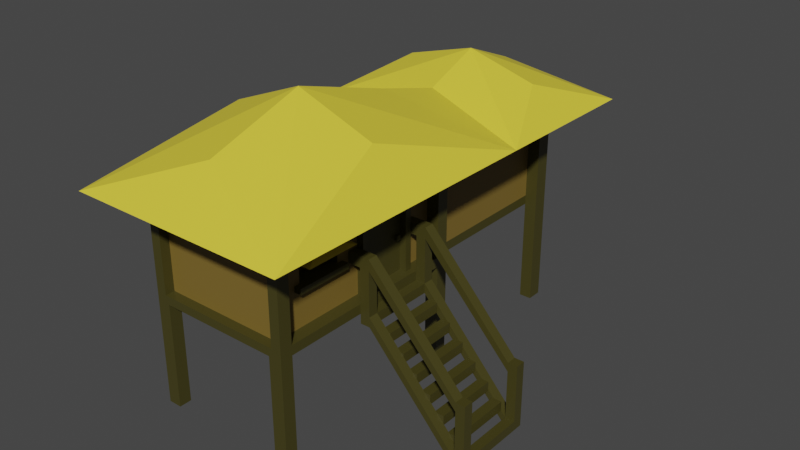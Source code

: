 # Source: hut2.blend  (saved by Blender 3.1.7; exported with 4.5.12 LTS)
import bpy
from mathutils import Matrix  # noqa: F401  (used for matrix-valued properties, if any)

bpy.ops.wm.read_factory_settings(use_empty=True)
scene = bpy.context.scene
scene.name = 'Scene'

# ---- collections
col_collection = bpy.data.collections.new('Collection'); scene.collection.children.link(col_collection)

# ---- materials (node trees are filled in below, after node groups)
mat_mainwood = bpy.data.materials.new('MainWood')
mat_mainwood.alpha_threshold = 0.0
mat_mainwood.use_transparent_shadow = False
mat_mainwood.line_color = (0.0, 0.0, 0.0, 1.0)
mat_otherwood = bpy.data.materials.new('OtherWood')
mat_otherwood.use_transparent_shadow = False
mat_ruf = bpy.data.materials.new('Ruf')
mat_ruf.use_transparent_shadow = False
mat_interior = bpy.data.materials.new('Interior')
mat_interior.use_transparent_shadow = False

# ---- material node trees
mat_mainwood.use_nodes = True; mat_mainwood.node_tree.nodes.clear()
_N = mat_mainwood.node_tree.nodes; _L = mat_mainwood.node_tree.links
n0 = _N.new('ShaderNodeOutputMaterial'); n0.name = 'Material Output'; n0.location = (300, 300)
n1 = _N.new('ShaderNodeBsdfPrincipled'); n1.name = 'Principled BSDF'; n1.location = (10, 300)
n1.distribution = 'GGX'
n1.subsurface_method = 'RANDOM_WALK_SKIN'
n1.inputs[0].default_value = (0.0578, 0.05089, 0.01054, 1.0)
n1.inputs[2].default_value = 0.4
n1.inputs[3].default_value = 1.45
n1.inputs[27].default_value = (0.0, 0.0, 0.0, 1.0)
n1.inputs[28].default_value = 1.0
_L.new(n1.outputs[0], n0.inputs[0])
n0.is_active_output = True
mat_otherwood.use_nodes = True; mat_otherwood.node_tree.nodes.clear()
_N = mat_otherwood.node_tree.nodes; _L = mat_otherwood.node_tree.links
n0 = _N.new('ShaderNodeBsdfPrincipled'); n0.name = 'Principled BSDF'; n0.location = (10, 300)
n0.distribution = 'GGX'
n0.subsurface_method = 'RANDOM_WALK_SKIN'
n0.inputs[0].default_value = (0.2019, 0.1328, 0.02571, 1.0)
n0.inputs[3].default_value = 1.45
n0.inputs[27].default_value = (0.0, 0.0, 0.0, 1.0)
n0.inputs[28].default_value = 1.0
n1 = _N.new('ShaderNodeOutputMaterial'); n1.name = 'Material Output'; n1.location = (300, 300)
_L.new(n0.outputs[0], n1.inputs[0])
n1.is_active_output = True
mat_ruf.use_nodes = True; mat_ruf.node_tree.nodes.clear()
_N = mat_ruf.node_tree.nodes; _L = mat_ruf.node_tree.links
n0 = _N.new('ShaderNodeBsdfPrincipled'); n0.name = 'Principled BSDF'; n0.location = (10, 300)
n0.distribution = 'GGX'
n0.subsurface_method = 'RANDOM_WALK_SKIN'
n0.inputs[0].default_value = (0.8, 0.6563, 0.04761, 1.0)
n0.inputs[3].default_value = 1.45
n0.inputs[27].default_value = (0.0, 0.0, 0.0, 1.0)
n0.inputs[28].default_value = 1.0
n1 = _N.new('ShaderNodeOutputMaterial'); n1.name = 'Material Output'; n1.location = (300, 300)
_L.new(n0.outputs[0], n1.inputs[0])
n1.is_active_output = True
mat_interior.use_nodes = True; mat_interior.node_tree.nodes.clear()
_N = mat_interior.node_tree.nodes; _L = mat_interior.node_tree.links
n0 = _N.new('ShaderNodeBsdfPrincipled'); n0.name = 'Principled BSDF'; n0.location = (10, 300)
n0.distribution = 'GGX'
n0.subsurface_method = 'RANDOM_WALK_SKIN'
n0.inputs[0].default_value = (0.5815, 0.489, 0.2276, 1.0)
n0.inputs[3].default_value = 1.45
n0.inputs[27].default_value = (0.0, 0.0, 0.0, 1.0)
n0.inputs[28].default_value = 1.0
n1 = _N.new('ShaderNodeOutputMaterial'); n1.name = 'Material Output'; n1.location = (300, 300)
_L.new(n0.outputs[0], n1.inputs[0])
n1.is_active_output = True

# ---- world
world_world = bpy.data.worlds.new('World'); scene.world = world_world
world_world.use_nodes = True; world_world.node_tree.nodes.clear()
_N = world_world.node_tree.nodes; _L = world_world.node_tree.links
n0 = _N.new('ShaderNodeOutputWorld'); n0.name = 'World Output'; n0.location = (300, 300)
n1 = _N.new('ShaderNodeBackground'); n1.name = 'Background'; n1.location = (10, 300)
n1.inputs[0].default_value = (0.05088, 0.05088, 0.05088, 1.0)
_L.new(n1.outputs[0], n0.inputs[0])
n0.is_active_output = True
world_world.color = (0.05088, 0.05088, 0.05088)
world_world.use_sun_shadow = False
world_world.sun_shadow_jitter_overblur = 0.0

# ---- meshes
me_cube_004 = bpy.data.meshes.new('Cube.004')
me_cube_004.from_pydata([(-1.0, -0.9106, -0.824), (-1.0, -0.9106, 0.8471), (-1.0, 0.9106, -0.824), (-0.8307, 1.0, 0.824), (1.0, -0.8811, -0.824), (1.0, -0.8811, 0.824), (1.0, 0.8811, -0.824), (1.0, 0.8811, 0.824), (0.8307, 1.0, 0.824), (1.0, 1.0, -1.0), (0.8604, -1.0, -0.8442), (0.8604, -1.0, 0.8428), (0.8273, 0.8811, 0.824), (0.8273, 0.8811, -0.824), (0.8273, -0.6536, -0.1794), (0.8273, -0.6536, 0.3143), (0.8273, 0.05806, -0.824), (0.8273, 0.5206, -0.824), (0.8273, 0.583, 0.824), (0.8273, -0.2328, 0.3143), (0.8273, 0.4889, -0.1423), (0.8273, 0.45, -0.1423), (0.8273, -0.2328, -0.1794), (0.8273, 0.583, -0.824), (0.8273, 0.583, 0.5773), (0.8273, -0.2328, 0.3074), (0.9197, 0.583, 0.5773), (0.9197, 0.583, -0.824), (0.9197, -0.004383, 0.5773), (0.9197, -0.004383, -0.824), (0.9197, 0.5206, 0.4524), (0.9197, 0.5206, -0.824), (0.9197, 0.05806, 0.4524), (0.9197, 0.05806, -0.824), (0.8273, -0.004383, 0.824), (0.8273, -0.8811, 0.824), (0.8273, -0.8811, -0.824), (0.8273, -0.004383, 0.5773), (0.8273, -0.004383, -0.824), (0.8273, -0.6536, -0.07633), (0.8273, -0.2328, -0.07981), (0.9237, -0.6536, -0.07633), (0.9237, -0.6536, -0.1794), (0.9237, -0.2328, -0.1794), (0.9237, -0.2328, -0.07981), (0.8273, -0.7091, -0.07633), (0.8273, -0.7091, -0.1794), (0.8273, -0.1772, -0.07981), (0.8273, -0.1772, -0.1794), (0.9237, -0.7091, -0.07633), (0.9237, -0.7091, -0.1794), (0.9237, -0.1772, -0.07981), (0.9237, -0.1772, -0.1794), (0.6392, -0.2328, 0.3143), (0.6392, -0.6536, 0.3143), (0.6392, -0.2328, 0.3074), (0.6392, -0.6536, -0.07633), (0.6392, -0.2328, -0.07981), (0.8273, -0.7673, 0.5692), (0.8273, -0.1186, 0.5692), (0.8273, -0.443, 0.4596), (0.8273, -0.7059, 0.3143), (0.8273, -0.1804, 0.3143), (1.067, -0.1804, 0.3143), (1.067, -0.7059, 0.3143), (0.8182, 1.0, -1.0), (-0.8182, 1.0, -1.0), (1.0, -0.8811, -1.0), (1.0, -0.09091, -1.0), (1.0, 0.09091, -1.0), (1.0, 0.2727, -1.0), (1.0, 0.4545, -1.0), (1.0, 0.6364, -1.0), (1.0, 0.8811, -1.0), (-0.7838, -1.0, -0.8442), (-0.6096, -1.0, -0.8442), (-0.4354, -1.0, -0.8442), (-0.2613, -1.0, -0.8442), (-0.08709, -1.0, -0.8442), (0.08709, -1.0, -0.8442), (0.2613, -1.0, -0.8442), (0.4354, -1.0, -0.8442), (0.6096, -1.0, -0.8442), (0.7838, -1.0, -0.8442), (-0.8182, 0.8811, -1.0), (-0.8182, -0.8811, -1.0), (0.8182, 0.8811, -1.0), (0.8182, -0.8811, -1.0), (-1.0, -0.8811, -2.953), (-1.0, -1.0, -2.953), (-0.8182, 1.0, -2.953), (-1.0, 1.0, -2.953), (1.0, 0.8811, -2.953), (1.0, 1.0, -2.953), (0.8182, -1.0, -2.953), (1.0, -1.0, -2.953), (-1.0, 0.8811, -2.953), (0.8182, 1.0, -2.953), (1.0, -0.8811, -2.953), (-0.8182, -1.0, -2.953), (-0.8182, -0.8811, -2.953), (-0.8182, 0.8811, -2.953), (0.8182, -0.8811, -2.953), (0.8182, 0.8811, -2.953), (-0.8307, 1.0, -0.824), (0.8307, 1.0, -0.824), (-1.0, 0.9106, 0.8471), (1.0, 1.0, 1.0), (-1.0, 0.9106, -0.824), (1.0, 1.0, -0.824), (-0.8307, 2.392, 0.824), (0.8307, 2.392, 0.824), (-0.8307, 2.392, -0.824), (0.8307, 2.392, -0.824), (-1.0, -0.8811, -1.0), (-0.8604, -1.0, -0.8442), (-0.8604, -1.0, 0.8428), (-1.0, 1.0, 1.0), (-1.0, 1.0, -0.824), (-1.0, 1.0, -1.0), (-1.0, 0.8811, -1.0), (-0.8588, -0.752, -0.3022), (-0.8588, -0.4043, 0.564), (-1.079, -0.752, 0.3352), (-0.8588, -0.05671, -0.3022), (-1.0, -1.0, -1.0), (-1.0, -1.0, 1.0), (1.0, -1.0, 1.0), (1.0, -1.0, -1.0), (0.8182, -1.0, -1.0), (-0.8182, -1.0, -1.0), (-0.6364, -1.0, -1.0), (-0.4545, -1.0, -1.0), (-0.2727, -1.0, -1.0), (-0.09091, -1.0, -1.0), (0.09091, -1.0, -1.0), (0.2727, -1.0, -1.0), (0.4545, -1.0, -1.0), (0.6364, -1.0, -1.0), (-0.8604, -0.9086, -0.8442), (-0.8604, -0.9086, 0.8428), (0.8604, -0.9086, 0.8428), (0.8604, -0.9086, -0.8442), (0.7838, -0.9086, -0.8442), (-0.7838, -0.9086, -0.8442), (-0.6096, -0.9086, -0.8442), (-0.4354, -0.9086, -0.8442), (-0.2613, -0.9086, -0.8442), (-0.08709, -0.9086, -0.8442), (0.08709, -0.9086, -0.8442), (0.2613, -0.9086, -0.8442), (0.4354, -0.9086, -0.8442), (0.6096, -0.9086, -0.8442), (0.0, 0.0, 2.35), (1.581, 1.393, 1.0), (-1.443, 1.393, 1.0), (-1.443, -1.393, 1.0), (1.581, -1.393, 1.0), (1.073, 0.0, 1.817), (0.0558, 0.9618, 1.801), (-0.985, 0.0, 1.811), (0.0558, -0.9618, 1.801), (-0.8588, 0.9106, -0.824), (-0.8588, -0.9106, -0.824), (-0.8588, -0.9106, 0.8471), (-0.8588, 0.9106, 0.8471), (-0.8588, -0.752, -0.1758), (-0.8588, -0.05671, -0.1758), (-0.9751, -0.05671, -0.3022), (-0.9751, -0.752, -0.3022), (-0.9751, -0.05671, -0.1758), (-0.9751, -0.752, -0.1758), (-0.8588, 0.02176, -0.1758), (-0.8588, 0.02176, -0.3022), (-0.8588, -0.8304, -0.3022), (-0.8588, -0.8304, -0.1758), (-0.9751, 0.02176, -0.1758), (-0.9751, 0.02176, -0.3022), (-0.9751, -0.8304, -0.3022), (-0.9751, -0.8304, -0.1758), (-0.8588, -0.752, 0.3352), (-0.8588, -0.05671, 0.3352), (-1.079, -0.05671, 0.3352), (-0.7202, -0.05671, 0.3352), (-0.7202, -0.05671, -0.1758), (-0.7202, -0.752, -0.1758), (-0.7202, -0.752, 0.3352), (1.0, -0.01579, -1.178), (1.0, -0.01579, -1.0), (1.0, 0.5905, -1.178), (1.0, 0.5905, -1.0), (1.13, -0.01579, -1.178), (1.13, -0.01579, -1.0), (1.13, 0.5905, -1.178), (1.13, 0.5905, -1.0), (1.195, -0.01579, -1.444), (1.195, -0.01579, -1.266), (1.195, 0.5905, -1.444), (1.195, 0.5905, -1.266), (1.325, -0.01579, -1.444), (1.325, -0.01579, -1.266), (1.325, 0.5905, -1.444), (1.325, 0.5905, -1.266), (1.39, -0.01579, -1.71), (1.39, -0.01579, -1.533), (1.39, 0.5905, -1.71), (1.39, 0.5905, -1.533), (1.52, -0.01579, -1.71), (1.52, -0.01579, -1.533), (1.52, 0.5905, -1.71), (1.52, 0.5905, -1.533), (1.585, -0.01579, -1.976), (1.585, -0.01579, -1.799), (1.585, 0.5905, -1.976), (1.585, 0.5905, -1.799), (1.716, -0.01579, -1.976), (1.716, -0.01579, -1.799), (1.716, 0.5905, -1.976), (1.716, 0.5905, -1.799), (1.781, -0.01579, -2.243), (1.781, -0.01579, -2.065), (1.781, 0.5905, -2.243), (1.781, 0.5905, -2.065), (1.911, -0.01579, -2.243), (1.911, -0.01579, -2.065), (1.911, 0.5905, -2.243), (1.911, 0.5905, -2.065), (1.976, -0.01579, -2.509), (1.976, -0.01579, -2.332), (1.976, 0.5905, -2.509), (1.976, 0.5905, -2.332), (2.106, -0.01579, -2.509), (2.106, -0.01579, -2.332), (2.106, 0.5905, -2.509), (2.106, 0.5905, -2.332), (2.171, -0.01579, -2.775), (2.171, -0.01579, -2.598), (2.171, 0.5905, -2.775), (2.171, 0.5905, -2.598), (2.301, -0.01579, -2.775), (2.301, -0.01579, -2.598), (2.301, 0.5905, -2.775), (2.301, 0.5905, -2.598), (2.366, -0.01579, -3.042), (2.366, -0.01579, -2.864), (2.366, 0.5905, -3.042), (2.366, 0.5905, -2.864), (2.496, -0.01579, -3.042), (2.496, -0.01579, -2.864), (2.496, 0.5905, -3.042), (2.496, 0.5905, -2.864), (1.0, -0.1098, -1.178), (1.0, -0.1098, -1.0), (1.0, 0.6845, -1.0), (1.0, 0.6845, -1.178), (1.13, 0.6845, -1.178), (1.13, 0.6845, -1.0), (1.13, -0.1098, -1.0), (1.13, -0.1098, -1.178), (1.0, 0.5905, -0.1794), (1.13, 0.5905, -0.1794), (1.13, -0.01579, -0.1794), (1.0, -0.01579, -0.1794), (1.0, 0.6845, -0.1794), (1.13, 0.6845, -0.1794), (1.13, -0.1098, -0.1794), (1.0, -0.1098, -0.1794), (1.0, 0.5905, 0.02109), (1.13, 0.5905, 0.02109), (1.13, -0.01579, 0.02109), (1.0, -0.01579, 0.02109), (1.0, 0.6845, 0.02109), (1.13, 0.6845, 0.02109), (1.13, -0.1098, 0.02109), (1.0, -0.1098, 0.02109), (0.8273, -0.01579, -0.1794), (0.8273, -0.1098, -0.1794), (0.8273, 0.6845, -0.1794), (0.8273, 0.5905, -0.1794), (0.8273, -0.01579, 0.02109), (0.8273, -0.1098, 0.02109), (0.8273, 0.6845, 0.02109), (0.8273, 0.5905, 0.02109), (2.366, 0.6845, -2.864), (2.366, 0.6845, -3.042), (2.496, 0.6845, -3.042), (2.496, 0.6845, -2.864), (2.366, -0.1098, -3.042), (2.366, -0.1098, -2.864), (2.496, -0.1098, -2.864), (2.496, -0.1098, -3.042), (2.366, 0.5905, -1.976), (2.496, 0.5905, -1.976), (2.366, 0.6845, -1.976), (2.496, 0.6845, -1.976), (2.496, -0.01579, -1.976), (2.366, -0.01579, -1.976), (2.496, -0.1098, -1.976), (2.366, -0.1098, -1.976), (2.366, 0.5905, -1.809), (2.496, 0.5905, -1.809), (2.366, 0.6845, -1.809), (2.496, 0.6845, -1.809), (2.496, -0.01579, -1.809), (2.366, -0.01579, -1.809), (2.496, -0.1098, -1.809), (2.366, -0.1098, -1.809), (0.7768, -0.07765, 0.4603), (0.7768, -0.8862, 0.4603), (0.7768, -0.07765, 0.4469), (0.7768, -0.8862, -0.2904), (0.7768, -0.07765, -0.2971), (0.05473, -0.07765, 0.4603), (0.05473, -0.8862, 0.4603), (0.05473, -0.07765, 0.4469), (0.05473, -0.8862, -0.2904), (0.05473, -0.07765, -0.2971), (-0.6751, 0.2705, 0.5756), (-0.6751, 0.2705, -0.4162), (-0.6751, -0.7894, -0.4162), (-0.6751, -0.7894, 0.5756), (0.0128, 0.2705, 0.5756), (0.0128, 0.2705, -0.4162), (0.0128, -0.7894, -0.4162), (0.0128, -0.7894, 0.5756), (0.8273, 0.45, -0.2293), (0.8273, 0.4889, -0.2293), (0.8273, 0.5206, 0.4524), (0.8273, 0.05806, 0.4524), (0.8767, 0.45, -0.2293), (0.8767, 0.4889, -0.2293), (0.8767, 0.4889, -0.1423), (0.8767, 0.45, -0.1423), (-0.4915, 2.538, 0.4778), (0.4915, 2.538, 0.4778), (-0.4915, 2.538, -0.04915), (0.4915, 2.538, -0.04915), (1.0, 2.392, 0.824), (1.0, 2.392, -0.824), (1.0, 2.538, 0.824), (1.0, 2.538, -0.824), (0.8307, 2.538, -2.953), (0.8307, 2.392, -2.953), (1.0, 2.538, -2.953), (1.0, 2.392, -2.953), (-1.0, 2.392, 0.824), (-1.0, 2.392, -0.824), (-1.0, 2.538, 0.824), (-1.0, 2.538, -0.824), (-0.8307, 2.392, -2.953), (-0.8307, 2.538, -2.953), (-1.0, 2.392, -2.953), (-1.0, 2.538, -2.953), (-0.8307, 1.0, -1.0), (0.8307, 1.0, -1.0), (-0.8307, 2.392, -1.0), (0.8307, 2.392, -1.0), (-0.8307, 1.0, 1.0), (0.8307, 1.0, 1.0), (-0.8307, 2.392, 1.0), (0.8307, 2.392, 1.0), (0.8307, 2.538, 1.0), (0.8307, 2.392, 1.0), (1.0, 2.538, 1.0), (1.0, 2.392, 1.0), (-0.8307, 2.392, 1.0), (-0.8307, 2.538, 1.0), (-1.0, 2.392, 1.0), (-1.0, 2.538, 1.0), (1.581, 2.95, 1.0), (-1.443, 2.95, 1.0), (0.06912, 2.171, 1.903), (0.06912, 1.611, 1.464), (1.043, 2.171, 1.533), (0.06912, 2.732, 1.464), (-0.9043, 2.171, 1.533), (-0.8307, 2.538, 0.824), (0.8307, 2.538, 0.824), (-0.8307, 2.538, -0.824), (0.8307, 2.538, -0.824), (-0.4915, 2.538, 0.04734), (0.4915, 2.538, 0.04734), (-0.4915, 2.602, 0.04734), (-0.4915, 2.602, -0.04915), (0.4915, 2.602, 0.04734), (0.4915, 2.602, -0.04915), (-0.5633, 2.538, 0.04734), (-0.5633, 2.538, -0.04915), (0.5633, 2.538, 0.04734), (0.5633, 2.538, -0.04915), (-0.5633, 2.602, 0.04734), (-0.5633, 2.602, -0.04915), (0.5633, 2.602, 0.04734), (0.5633, 2.602, -0.04915), (0.6238, 2.532, 0.4928), (-0.6238, 2.532, 0.4928), (0.0, 2.532, 0.7205), (-0.6238, 2.706, 0.4928), (0.6238, 2.706, 0.4928), (-0.4915, 2.471, 0.4778), (0.4915, 2.471, 0.4778), (-0.4915, 2.471, 0.04734), (0.4915, 2.471, 0.04734), (0.7858, 2.471, 0.7488), (0.7858, 2.471, -0.6896), (-0.7858, 2.471, 0.7488), (-0.7858, 2.471, -0.6896), (0.7858, 1.434, 0.7488), (0.7858, 1.434, -0.6896), (-0.7858, 1.434, 0.7488), (-0.7858, 1.434, -0.6896)], [], [(8, 105, 113, 111), (7, 5, 35, 34, 18, 12), (65, 9, 93, 97), (7, 6, 9, 109, 107), (6, 4, 128, 67, 68, 69, 70, 71, 72, 73, 9), (5, 7, 107, 127), (4, 5, 127, 128), (40, 25, 55, 57), (6, 7, 12, 13), (5, 4, 36, 35), (4, 6, 13, 23, 38, 36), (13, 12, 18, 24, 23), (24, 18, 34, 37), (21, 325, 329, 332), (30, 31, 27, 26), (328, 327, 30, 32), (38, 16, 33, 29), (37, 38, 29, 28), (33, 32, 28, 29), (32, 30, 26, 28), (327, 17, 31, 30), (24, 37, 28, 26), (23, 24, 26, 27), (17, 23, 27, 31), (16, 328, 32, 33), (14, 39, 15, 58, 35, 36), (22, 14, 36, 38), (42, 41, 49, 50), (43, 44, 41, 42), (25, 40, 22, 38, 37, 34, 59, 19), (14, 22, 43, 42), (40, 39, 41, 44), (39, 14, 46, 45), (45, 46, 50, 49), (48, 47, 51, 52), (40, 44, 51, 47), (41, 39, 45, 49), (43, 22, 48, 52), (14, 42, 50, 46), (22, 40, 47, 48), (44, 43, 52, 51), (55, 53, 307, 309), (25, 19, 53, 55), (39, 40, 57, 56), (19, 15, 54, 53), (15, 39, 56, 54), (64, 60, 61), (63, 62, 60), (15, 19, 62, 63, 64, 61), (64, 63, 60), (9, 73, 92, 93), (66, 65, 86, 73, 72, 71, 70, 69, 68, 67, 87, 129, 138, 137, 136, 135, 134, 133, 132, 131, 130, 85, 114, 120, 84), (84, 120, 96, 101), (10, 83, 82, 81, 80, 79, 78, 77, 76, 75, 74, 115, 125, 130, 131, 132, 133, 134, 135, 136, 137, 138, 129, 128), (130, 125, 89, 99), (102, 98, 95, 94), (88, 100, 99, 89), (91, 90, 101, 96), (97, 93, 92, 103), (125, 114, 88, 89), (85, 130, 99, 100), (114, 85, 100, 88), (66, 84, 101, 90), (67, 128, 95, 98), (128, 129, 94, 95), (73, 86, 103, 92), (129, 87, 102, 94), (119, 66, 90, 91), (86, 65, 97, 103), (87, 67, 98, 102), (120, 119, 91, 96), (119, 118, 109, 9, 65, 66), (8, 3, 117, 107), (3, 104, 118, 117), (105, 8, 107, 109), (104, 105, 109, 118), (113, 112, 378, 379), (111, 110, 359, 360), (104, 112, 355, 353), (104, 3, 110, 112), (1, 0, 125, 126), (106, 1, 126, 117), (2, 108, 118, 119), (0, 2, 119, 120, 114, 125), (108, 106, 117, 118), (122, 181, 182), (106, 108, 162, 165), (0, 1, 164, 163), (1, 106, 165, 164), (108, 2, 162), (115, 116, 126, 125), (11, 10, 128, 127), (116, 11, 127, 126), (75, 76, 77, 78, 79, 80, 81, 82, 83, 10, 142, 143, 152, 151, 150, 149, 148, 147, 146, 145, 144, 139, 115, 74), (142, 141, 140, 139, 144, 145, 146, 147, 148, 149, 150, 151, 152, 143), (116, 115, 139, 140), (10, 11, 141, 142), (11, 116, 140, 141), (107, 154, 157, 127), (126, 156, 155, 117), (127, 157, 156, 126), (117, 155, 154, 107), (154, 372, 159), (156, 153, 160), (157, 153, 161), (154, 153, 158), (153, 157, 158), (157, 154, 158), (155, 153, 159), (153, 154, 159), (153, 155, 160), (155, 156, 160), (153, 156, 161), (156, 157, 161), (2, 0, 163, 162), (121, 124, 162, 163), (122, 180, 166, 121, 163, 164), (122, 164, 165), (124, 167, 181, 122, 165, 162), (170, 167, 172, 176), (169, 171, 170, 168), (166, 167, 170, 171), (169, 121, 174, 178), (124, 121, 169, 168), (172, 173, 177, 176), (174, 175, 179, 178), (167, 124, 173, 172), (168, 170, 176, 177), (121, 166, 175, 174), (166, 171, 179, 175), (124, 168, 177, 173), (171, 169, 178, 179), (166, 180, 186, 185), (123, 122, 182), (181, 180, 123, 182), (180, 122, 123), (185, 186, 320, 319), (181, 167, 184, 183), (180, 181, 183, 186), (167, 166, 185, 184), (187, 188, 190, 189), (253, 190, 259, 263), (193, 194, 192, 191), (193, 189, 254, 255), (189, 193, 191, 187), (194, 190, 188, 192), (195, 196, 198, 197), (197, 198, 202, 201), (201, 202, 200, 199), (199, 200, 196, 195), (197, 201, 199, 195), (202, 198, 196, 200), (203, 204, 206, 205), (205, 206, 210, 209), (209, 210, 208, 207), (207, 208, 204, 203), (205, 209, 207, 203), (210, 206, 204, 208), (211, 212, 214, 213), (213, 214, 218, 217), (217, 218, 216, 215), (215, 216, 212, 211), (213, 217, 215, 211), (218, 214, 212, 216), (219, 220, 222, 221), (221, 222, 226, 225), (225, 226, 224, 223), (223, 224, 220, 219), (221, 225, 223, 219), (226, 222, 220, 224), (227, 228, 230, 229), (229, 230, 234, 233), (233, 234, 232, 231), (231, 232, 228, 227), (229, 233, 231, 227), (234, 230, 228, 232), (235, 236, 238, 237), (237, 238, 242, 241), (241, 242, 240, 239), (239, 240, 236, 235), (237, 241, 239, 235), (242, 238, 236, 240), (243, 244, 246, 245), (283, 246, 291, 293), (249, 250, 248, 247), (288, 289, 297, 298), (245, 249, 247, 243), (250, 246, 244, 248), (254, 253, 256, 255), (258, 257, 252, 251), (287, 288, 257, 258), (252, 257, 265, 266), (189, 190, 253, 254), (188, 187, 251, 252), (187, 191, 258, 251), (283, 284, 255, 256), (259, 260, 268, 267), (264, 263, 271, 272), (192, 188, 262, 261), (256, 253, 263, 264), (188, 252, 266, 262), (190, 194, 260, 259), (194, 256, 264, 260), (257, 192, 261, 265), (269, 270, 274, 273), (267, 268, 272, 271), (270, 262, 275, 279), (306, 304, 269, 273), (266, 265, 273, 274), (261, 262, 270, 269), (299, 301, 272, 268), (271, 263, 277, 281), (277, 278, 282, 281), (275, 276, 280, 279), (274, 270, 279, 280), (263, 259, 278, 277), (259, 267, 282, 278), (267, 271, 281, 282), (266, 274, 280, 276), (262, 266, 276, 275), (284, 283, 286, 285), (246, 283, 256, 194), (250, 249, 285, 286), (249, 245, 284, 285), (290, 289, 288, 287), (247, 248, 289, 290), (243, 287, 258, 191), (243, 247, 290, 287), (288, 244, 192, 257), (244, 243, 191, 192), (284, 245, 193, 255), (245, 246, 194, 193), (291, 299, 268, 260), (246, 250, 292, 291), (250, 286, 294, 292), (286, 283, 293, 294), (298, 297, 305, 306), (248, 244, 296, 295), (244, 288, 298, 296), (289, 248, 295, 297), (299, 300, 302, 301), (303, 304, 306, 305), (294, 293, 301, 302), (298, 306, 273, 265), (295, 296, 304, 303), (292, 294, 302, 300), (297, 295, 303, 305), (291, 292, 300, 299), (304, 296, 261, 269), (296, 298, 265, 261), (301, 293, 264, 272), (293, 291, 260, 264), (59, 34, 35, 58, 15, 60, 19), (311, 309, 314, 316), (56, 57, 311, 310), (54, 56, 310, 308), (53, 54, 308, 307), (57, 55, 309, 311), (316, 314, 312, 313, 315), (309, 307, 312, 314), (310, 311, 316, 315), (308, 310, 315, 313), (307, 308, 313, 312), (317, 318, 322, 321), (183, 184, 318, 317), (186, 183, 317, 320), (184, 185, 319, 318), (323, 324, 321, 322), (320, 317, 321, 324), (318, 319, 323, 322), (319, 320, 324, 323), (326, 325, 16, 17), (20, 326, 17, 327), (325, 21, 328, 16), (21, 20, 327, 328), (330, 331, 332, 329), (325, 326, 330, 329), (20, 21, 332, 331), (326, 20, 331, 330), (381, 380, 401, 402), (376, 378, 348, 347), (379, 377, 339, 340), (110, 111, 377, 376), (337, 338, 340, 339), (111, 113, 338, 337), (377, 111, 362, 361), (113, 379, 341, 342), (342, 341, 343, 344), (338, 113, 342, 344), (340, 338, 344, 343), (379, 340, 343, 341), (346, 345, 347, 348), (112, 110, 345, 346), (376, 347, 368, 366), (348, 378, 350, 352), (350, 349, 351, 352), (378, 112, 349, 350), (346, 348, 352, 351), (112, 346, 351, 349), (354, 353, 355, 356), (112, 113, 356, 355), (105, 104, 353, 354), (113, 105, 354, 356), (357, 358, 360, 359), (8, 111, 360, 358), (3, 8, 358, 357), (110, 3, 357, 359), (361, 362, 364, 363), (339, 377, 361, 363), (111, 337, 364, 362), (337, 339, 363, 364), (365, 366, 368, 367), (347, 345, 367, 368), (345, 110, 365, 367), (110, 376, 366, 365), (155, 159, 372), (154, 369, 373), (369, 370, 374), (370, 155, 375), (154, 371, 372), (371, 155, 372), (369, 371, 373), (371, 154, 373), (370, 371, 374), (371, 369, 374), (155, 371, 375), (371, 370, 375), (154, 155, 370, 369), (398, 397, 396), (333, 380, 335, 378, 376, 395), (336, 381, 334, 394, 377, 379), (335, 336, 379, 378), (336, 385, 393, 389), (383, 382, 384, 385), (336, 335, 383, 385), (383, 335, 387, 391), (380, 381, 384, 382), (388, 389, 393, 392), (387, 386, 390, 391), (381, 336, 389, 388), (382, 383, 391, 390), (380, 382, 390, 386), (384, 381, 388, 392), (335, 380, 386, 387), (385, 384, 392, 393), (334, 333, 395, 394), (395, 396, 397), (396, 394, 398), (394, 395, 397, 398), (399, 400, 403, 405), (380, 333, 399, 401), (333, 334, 400, 399), (334, 381, 402, 400), (404, 406, 410, 408), (400, 402, 404, 403), (402, 401, 406, 404), (401, 399, 405, 406), (410, 409, 407, 408), (406, 405, 409, 410), (405, 403, 407, 409), (403, 404, 408, 407), (395, 376, 377, 394, 396)])
me_cube_004.polygons.foreach_set('material_index', [1, 0, 0, 0, 0, 0, 0, 0, 0, 0, 0, 1, 1, 0, 0, 0, 0, 0, 0, 0, 0, 0, 0, 0, 0, 1, 1, 0, 0, 1, 0, 0, 0, 0, 0, 0, 0, 0, 0, 0, 0, 0, 0, 0, 0, 0, 2, 2, 2, 2, 0, 0, 0, 0, 0, 0, 0, 0, 0, 0, 0, 0, 0, 0, 0, 0, 0, 0, 0, 0, 0, 0, 0, 0, 0, 0, 0, 0, 0, 1, 0, 0, 0, 0, 0, 2, 0, 0, 0, 0, 0, 0, 0, 0, 1, 0, 0, 0, 2, 2, 2, 2, 2, 2, 2, 2, 2, 2, 2, 2, 2, 2, 2, 2, 0, 1, 1, 1, 1, 0, 0, 0, 0, 0, 0, 0, 0, 0, 0, 0, 0, 0, 0, 2, 2, 2, 0, 0, 0, 0, 0, 0, 0, 0, 0, 0, 0, 0, 0, 0, 0, 0, 0, 0, 0, 0, 0, 0, 0, 0, 0, 0, 0, 0, 0, 0, 0, 0, 0, 0, 0, 0, 0, 0, 0, 0, 0, 0, 0, 0, 0, 0, 0, 0, 0, 0, 0, 0, 0, 0, 0, 0, 0, 0, 0, 0, 0, 0, 0, 0, 0, 0, 0, 0, 0, 0, 0, 0, 0, 0, 0, 0, 0, 0, 0, 0, 0, 0, 0, 0, 0, 0, 0, 0, 0, 0, 0, 0, 0, 0, 0, 0, 0, 0, 0, 0, 0, 0, 0, 0, 0, 0, 0, 0, 0, 0, 0, 0, 0, 0, 0, 0, 1, 3, 0, 0, 0, 0, 3, 0, 3, 3, 3, 3, 0, 0, 0, 3, 3, 3, 3, 0, 0, 0, 0, 0, 0, 0, 0, 1, 0, 0, 0, 0, 0, 0, 0, 0, 0, 0, 0, 0, 0, 0, 0, 0, 0, 0, 0, 0, 0, 0, 0, 0, 0, 0, 0, 0, 0, 0, 0, 0, 0, 0, 0, 2, 2, 2, 2, 2, 2, 2, 2, 2, 2, 2, 2, 2, 2, 1, 1, 1, 1, 1, 1, 1, 1, 1, 1, 1, 1, 1, 1, 1, 1, 1, 2, 2, 2, 1, 1, 1, 1, 3, 1, 1, 1, 3, 3, 3, 3, 1])
_uv = me_cube_004.uv_layers.new(name='UVMap')
_uv.uv.foreach_set('vector', [0.6163, 0.4841, 0.5087, 0.4841, 0.5087, 0.4841, 0.6163, 0.4841, 0.6101, 0.5149, 0.6101, 0.7351, 0.6101, 0.7351, 0.6101, 0.6617, 0.6101, 0.5883, 0.6101, 0.5149, 0.375, 0.4773, 0.375, 0.5, 0.375, 0.5, 0.375, 0.4773, 0.6101, 0.5149, 0.3899, 0.5149, 0.375, 0.5, 0.5, 0.5, 0.625, 0.5, 0.3899, 0.5149, 0.3899, 0.7351, 0.375, 0.75, 0.375, 0.7273, 0.375, 0.6364, 0.375, 0.6136, 0.375, 0.5909, 0.375, 0.5682, 0.375, 0.5455, 0.375, 0.5227, 0.375, 0.5, 0.6101, 0.7351, 0.6101, 0.5149, 0.625, 0.5, 0.625, 0.75, 0.3899, 0.7351, 0.6101, 0.7351, 0.625, 0.75, 0.375, 0.75, 0.4821, 0.681, 0.5509, 0.681, 0.5509, 0.681, 0.4821, 0.681, 0.3899, 0.5149, 0.6101, 0.5149, 0.6101, 0.5149, 0.3899, 0.5149, 0.6101, 0.7351, 0.3899, 0.7351, 0.3899, 0.7351, 0.6101, 0.7351, 0.3899, 0.7351, 0.3899, 0.5149, 0.3899, 0.5149, 0.3899, 0.5883, 0.3899, 0.6617, 0.3899, 0.7351, 0.3899, 0.5149, 0.6101, 0.5149, 0.6101, 0.5883, 0.5, 0.5883, 0.3899, 0.5883, 0.5, 0.5883, 0.6101, 0.5883, 0.6101, 0.6617, 0.5, 0.6617, 0.4817, 0.6326, 0.4082, 0.6326, 0.4082, 0.6326, 0.4817, 0.6326, 0.4951, 0.5961, 0.3948, 0.5961, 0.3899, 0.5883, 0.5, 0.5883, 0.4951, 0.6539, 0.4951, 0.5961, 0.4951, 0.5961, 0.4951, 0.6539, 0.0, 0.0, 0.0, 0.0, 0.0, 0.0, 0.0, 0.0, 0.5, 0.6617, 0.3899, 0.6617, 0.3899, 0.6617, 0.5, 0.6617, 0.3948, 0.6539, 0.4951, 0.6539, 0.5, 0.6617, 0.3899, 0.6617, 0.4951, 0.6539, 0.4951, 0.5961, 0.5, 0.5883, 0.5, 0.6617, 0.4951, 0.5961, 0.3948, 0.5961, 0.3948, 0.5961, 0.4951, 0.5961, 0.5, 0.5883, 0.5, 0.6617, 0.5, 0.6617, 0.5, 0.5883, 0.3899, 0.5883, 0.5, 0.5883, 0.5, 0.5883, 0.3899, 0.5883, 0.0, 0.0, 0.0, 0.0, 0.0, 0.0, 0.0, 0.0, 0.3948, 0.6539, 0.4951, 0.6539, 0.4951, 0.6539, 0.3948, 0.6539, 0.4176, 0.7159, 0.4956, 0.7159, 0.5737, 0.7159, 0.5919, 0.7255, 0.6101, 0.7351, 0.3899, 0.7351, 0.4133, 0.681, 0.4176, 0.7159, 0.3899, 0.7351, 0.3899, 0.6617, 0.4176, 0.7159, 0.4956, 0.7159, 0.4956, 0.7159, 0.4176, 0.7159, 0.4133, 0.681, 0.4821, 0.681, 0.4956, 0.7159, 0.4176, 0.7159, 0.5509, 0.681, 0.4821, 0.681, 0.4133, 0.681, 0.3899, 0.6617, 0.5, 0.6617, 0.6101, 0.6617, 0.5824, 0.6713, 0.5547, 0.681, 0.4176, 0.7159, 0.4133, 0.681, 0.4133, 0.681, 0.4176, 0.7159, 0.4821, 0.681, 0.4956, 0.7159, 0.4956, 0.7159, 0.4821, 0.681, 0.4956, 0.7159, 0.4176, 0.7159, 0.4176, 0.7159, 0.4956, 0.7159, 0.4956, 0.7159, 0.4176, 0.7159, 0.4176, 0.7159, 0.4956, 0.7159, 0.4133, 0.681, 0.4821, 0.681, 0.4821, 0.681, 0.4133, 0.681, 0.4821, 0.681, 0.4821, 0.681, 0.4821, 0.681, 0.4821, 0.681, 0.4956, 0.7159, 0.4956, 0.7159, 0.4956, 0.7159, 0.4956, 0.7159, 0.4133, 0.681, 0.4133, 0.681, 0.4133, 0.681, 0.4133, 0.681, 0.4176, 0.7159, 0.4176, 0.7159, 0.4176, 0.7159, 0.4176, 0.7159, 0.4133, 0.681, 0.4821, 0.681, 0.4821, 0.681, 0.4133, 0.681, 0.4821, 0.681, 0.4133, 0.681, 0.4133, 0.681, 0.4821, 0.681, 0.5509, 0.681, 0.5547, 0.681, 0.5547, 0.681, 0.5509, 0.681, 0.5509, 0.681, 0.5547, 0.681, 0.5547, 0.681, 0.5509, 0.681, 0.4956, 0.7159, 0.4821, 0.681, 0.4821, 0.681, 0.4956, 0.7159, 0.5547, 0.681, 0.5737, 0.7159, 0.5737, 0.7159, 0.5547, 0.681, 0.5737, 0.7159, 0.4956, 0.7159, 0.4956, 0.7159, 0.5737, 0.7159, 0.5737, 0.7159, 0.0, 0.0, 0.5737, 0.7159, 0.5547, 0.681, 0.5547, 0.681, 0.0, 0.0, 0.5737, 0.7159, 0.5547, 0.681, 0.5547, 0.681, 0.5547, 0.681, 0.5737, 0.7159, 0.5737, 0.7159, 0.5737, 0.7159, 0.5547, 0.681, 0.0, 0.0, 0.375, 0.5, 0.375, 0.5227, 0.375, 0.5227, 0.375, 0.5, 0.1477, 0.5, 0.3523, 0.5, 0.3523, 0.5227, 0.375, 0.5227, 0.375, 0.5455, 0.375, 0.5682, 0.375, 0.5909, 0.375, 0.6136, 0.375, 0.6364, 0.375, 0.7273, 0.3523, 0.7273, 0.3523, 0.75, 0.3295, 0.75, 0.3068, 0.75, 0.2841, 0.75, 0.2614, 0.75, 0.2386, 0.75, 0.2159, 0.75, 0.1932, 0.75, 0.1705, 0.75, 0.1477, 0.75, 0.1477, 0.7273, 0.125, 0.7273, 0.125, 0.5227, 0.1477, 0.5227, 0.1477, 0.5227, 0.125, 0.5227, 0.125, 0.5227, 0.1477, 0.5227, 0.3877, 0.7627, 0.3877, 0.7727, 0.3877, 0.7955, 0.3877, 0.8182, 0.3877, 0.8409, 0.3877, 0.8636, 0.3877, 0.8864, 0.3877, 0.9091, 0.3877, 0.9318, 0.3877, 0.9545, 0.3877, 0.9773, 0.3877, 0.9873, 0.375, 1.0, 0.375, 0.9773, 0.375, 0.9545, 0.375, 0.9318, 0.375, 0.9091, 0.375, 0.8864, 0.375, 0.8636, 0.375, 0.8409, 0.375, 0.8182, 0.375, 0.7955, 0.375, 0.7727, 0.375, 0.75, 0.375, 0.9773, 0.375, 1.0, 0.375, 1.0, 0.375, 0.9773, 0.3523, 0.7273, 0.375, 0.7273, 0.375, 0.75, 0.3523, 0.75, 0.125, 0.7273, 0.1477, 0.7273, 0.1477, 0.75, 0.125, 0.75, 0.125, 0.5, 0.1477, 0.5, 0.1477, 0.5227, 0.125, 0.5227, 0.3523, 0.5, 0.375, 0.5, 0.375, 0.5227, 0.3523, 0.5227, 0.375, 0.0, 0.375, 0.02273, 0.375, 0.02273, 0.375, 0.0, 0.1477, 0.7273, 0.1477, 0.75, 0.1477, 0.75, 0.1477, 0.7273, 0.125, 0.7273, 0.1477, 0.7273, 0.1477, 0.7273, 0.125, 0.7273, 0.1477, 0.5, 0.1477, 0.5227, 0.1477, 0.5227, 0.1477, 0.5, 0.375, 0.7273, 0.375, 0.75, 0.375, 0.75, 0.375, 0.7273, 0.375, 0.75, 0.375, 0.7727, 0.375, 0.7727, 0.375, 0.75, 0.375, 0.5227, 0.3523, 0.5227, 0.3523, 0.5227, 0.375, 0.5227, 0.3523, 0.75, 0.3523, 0.7273, 0.3523, 0.7273, 0.3523, 0.75, 0.375, 0.25, 0.375, 0.2727, 0.375, 0.2727, 0.375, 0.25, 0.3523, 0.5227, 0.3523, 0.5, 0.3523, 0.5, 0.3523, 0.5227, 0.3523, 0.7273, 0.375, 0.7273, 0.375, 0.7273, 0.3523, 0.7273, 0.375, 0.2273, 0.375, 0.25, 0.375, 0.25, 0.375, 0.2273, 0.375, 0.25, 0.5, 0.25, 0.5, 0.5, 0.375, 0.5, 0.375, 0.4773, 0.375, 0.2727, 0.6163, 0.4841, 0.6163, 0.2659, 0.625, 0.25, 0.625, 0.5, 0.6163, 0.2659, 0.5087, 0.2659, 0.5, 0.25, 0.625, 0.25, 0.5087, 0.4841, 0.6163, 0.4841, 0.625, 0.5, 0.5, 0.5, 0.5087, 0.2659, 0.5087, 0.4841, 0.5, 0.5, 0.5, 0.25, 0.5087, 0.4841, 0.5087, 0.2659, 0.5087, 0.2659, 0.5087, 0.4841, 0.6163, 0.4841, 0.6163, 0.2659, 0.6163, 0.2659, 0.6163, 0.4841, 0.5087, 0.2659, 0.5087, 0.2659, 0.5087, 0.2659, 0.5087, 0.2659, 0.5087, 0.2659, 0.6163, 0.2659, 0.6163, 0.2659, 0.5087, 0.2659, 0.6143, 0.01118, 0.3868, 0.01359, 0.375, 0.0, 0.625, 0.0, 0.6172, 0.2388, 0.6143, 0.01118, 0.625, 0.0, 0.625, 0.25, 0.4155, 0.2364, 0.4567, 0.2377, 0.5, 0.25, 0.375, 0.25, 0.3868, 0.01359, 0.4155, 0.2364, 0.375, 0.25, 0.375, 0.2273, 0.375, 0.02273, 0.375, 0.0, 0.4567, 0.2377, 0.6172, 0.2388, 0.625, 0.25, 0.5, 0.25, 0.5997, 0.2212, 0.5574, 0.2207, 0.5574, 0.2207, 0.6172, 0.2388, 0.4567, 0.2377, 0.4567, 0.2377, 0.6172, 0.2388, 0.3868, 0.01359, 0.6143, 0.01118, 0.6143, 0.01118, 0.3868, 0.01359, 0.6143, 0.01118, 0.6172, 0.2388, 0.6172, 0.2388, 0.6143, 0.01118, 0.4567, 0.2377, 0.4567, 0.2377, 0.4567, 0.2377, 0.3877, 0.9873, 0.6123, 0.9873, 0.625, 1.0, 0.375, 1.0, 0.6123, 0.7627, 0.3877, 0.7627, 0.375, 0.75, 0.625, 0.75, 0.6123, 0.9873, 0.6123, 0.7627, 0.625, 0.75, 0.625, 1.0, 0.3877, 0.9545, 0.3877, 0.9318, 0.3877, 0.9091, 0.3877, 0.8864, 0.3877, 0.8636, 0.3877, 0.8409, 0.3877, 0.8182, 0.3877, 0.7955, 0.3877, 0.7727, 0.3877, 0.7627, 0.3877, 0.7627, 0.3877, 0.7727, 0.3877, 0.7955, 0.3877, 0.8182, 0.3877, 0.8409, 0.3877, 0.8636, 0.3877, 0.8864, 0.3877, 0.9091, 0.3877, 0.9318, 0.3877, 0.9545, 0.3877, 0.9773, 0.3877, 0.9873, 0.3877, 0.9873, 0.3877, 0.9773, 0.3877, 0.7627, 0.6123, 0.7627, 0.6123, 0.9873, 0.3877, 0.9873, 0.3877, 0.9773, 0.3877, 0.9545, 0.3877, 0.9318, 0.3877, 0.9091, 0.3877, 0.8864, 0.3877, 0.8636, 0.3877, 0.8409, 0.3877, 0.8182, 0.3877, 0.7955, 0.3877, 0.7727, 0.6123, 0.9873, 0.3877, 0.9873, 0.3877, 0.9873, 0.6123, 0.9873, 0.3877, 0.7627, 0.6123, 0.7627, 0.6123, 0.7627, 0.3877, 0.7627, 0.6123, 0.7627, 0.6123, 0.9873, 0.6123, 0.9873, 0.6123, 0.7627, 0.625, 0.5, 0.625, 0.5, 0.625, 0.75, 0.625, 0.75, 0.625, 0.0, 0.625, 0.0, 0.625, 0.25, 0.625, 0.25, 0.625, 0.75, 0.625, 0.75, 0.625, 1.0, 0.625, 1.0, 0.625, 0.25, 0.625, 0.25, 0.625, 0.5, 0.625, 0.5, 0.625, 0.5, 0.625, 0.375, 0.4314, 0.2595, 0.625, 0.0, 0.0, 0.0, 0.4268, 0.08535, 0.625, 0.75, 0.0, 0.0, 0.4314, 0.6034, 0.625, 0.5, 0.0, 0.0, 0.4243, 0.4243, 0.0, 0.0, 0.625, 0.75, 0.4243, 0.4243, 0.625, 0.75, 0.625, 0.5, 0.4243, 0.4243, 0.625, 0.25, 0.0, 0.0, 0.4314, 0.2595, 0.0, 0.0, 0.625, 0.5, 0.4314, 0.2595, 0.0, 0.0, 0.625, 0.25, 0.4268, 0.08535, 0.625, 0.25, 0.625, 0.0, 0.4268, 0.08535, 0.0, 0.0, 0.625, 1.0, 0.4314, 0.6034, 0.625, 1.0, 0.625, 0.75, 0.4314, 0.6034, 0.4155, 0.2364, 0.3868, 0.01359, 0.3868, 0.01359, 0.4155, 0.2364, 0.4076, 0.0306, 0.4306, 0.2194, 0.4155, 0.2364, 0.3868, 0.01359, 0.5958, 0.02882, 0.5488, 0.02926, 0.5017, 0.02971, 0.4076, 0.0306, 0.3868, 0.01359, 0.6143, 0.01118, 0.5958, 0.02882, 0.6143, 0.01118, 0.6172, 0.2388, 0.4306, 0.2194, 0.5152, 0.2203, 0.5574, 0.2207, 0.5997, 0.2212, 0.6172, 0.2388, 0.4155, 0.2364, 0.5152, 0.2203, 0.5152, 0.2203, 0.5152, 0.2203, 0.5152, 0.2203, 0.4076, 0.0306, 0.5017, 0.02971, 0.5152, 0.2203, 0.4306, 0.2194, 0.5017, 0.02971, 0.5152, 0.2203, 0.5152, 0.2203, 0.5017, 0.02971, 0.4076, 0.0306, 0.4076, 0.0306, 0.4076, 0.0306, 0.4076, 0.0306, 0.4306, 0.2194, 0.4076, 0.0306, 0.4076, 0.0306, 0.4306, 0.2194, 0.5152, 0.2203, 0.4306, 0.2194, 0.4306, 0.2194, 0.5152, 0.2203, 0.4076, 0.0306, 0.5017, 0.02971, 0.5017, 0.02971, 0.4076, 0.0306, 0.5152, 0.2203, 0.4306, 0.2194, 0.4306, 0.2194, 0.5152, 0.2203, 0.4306, 0.2194, 0.5152, 0.2203, 0.5152, 0.2203, 0.4306, 0.2194, 0.4076, 0.0306, 0.5017, 0.02971, 0.5017, 0.02971, 0.4076, 0.0306, 0.5017, 0.02971, 0.5017, 0.02971, 0.5017, 0.02971, 0.5017, 0.02971, 0.4306, 0.2194, 0.4306, 0.2194, 0.4306, 0.2194, 0.4306, 0.2194, 0.5017, 0.02971, 0.4076, 0.0306, 0.4076, 0.0306, 0.5017, 0.02971, 0.5017, 0.02971, 0.5488, 0.02926, 0.5488, 0.02926, 0.5017, 0.02971, 0.5488, 0.02926, 0.5997, 0.2212, 0.5574, 0.2207, 0.5574, 0.2207, 0.5488, 0.02926, 0.5488, 0.02926, 0.5574, 0.2207, 0.5488, 0.02926, 0.5958, 0.02882, 0.5488, 0.02926, 0.5017, 0.02971, 0.5488, 0.02926, 0.5488, 0.02926, 0.5017, 0.02971, 0.5574, 0.2207, 0.5152, 0.2203, 0.5152, 0.2203, 0.5574, 0.2207, 0.5488, 0.02926, 0.5574, 0.2207, 0.5574, 0.2207, 0.5488, 0.02926, 0.5152, 0.2203, 0.5017, 0.02971, 0.5017, 0.02971, 0.5152, 0.2203, 0.375, 0.0, 0.625, 0.0, 0.625, 0.25, 0.375, 0.25, 0.625, 0.25, 0.625, 0.25, 0.625, 0.25, 0.625, 0.25, 0.375, 0.5, 0.625, 0.5, 0.625, 0.75, 0.375, 0.75, 0.375, 0.5, 0.125, 0.5, 0.125, 0.5, 0.375, 0.5, 0.125, 0.5, 0.375, 0.5, 0.375, 0.75, 0.125, 0.75, 0.625, 0.5, 0.875, 0.5, 0.875, 0.75, 0.625, 0.75, 0.375, 0.0, 0.625, 0.0, 0.625, 0.25, 0.375, 0.25, 0.375, 0.25, 0.625, 0.25, 0.625, 0.5, 0.375, 0.5, 0.375, 0.5, 0.625, 0.5, 0.625, 0.75, 0.375, 0.75, 0.375, 0.75, 0.625, 0.75, 0.625, 1.0, 0.375, 1.0, 0.125, 0.5, 0.375, 0.5, 0.375, 0.75, 0.125, 0.75, 0.625, 0.5, 0.875, 0.5, 0.875, 0.75, 0.625, 0.75, 0.375, 0.0, 0.625, 0.0, 0.625, 0.25, 0.375, 0.25, 0.375, 0.25, 0.625, 0.25, 0.625, 0.5, 0.375, 0.5, 0.375, 0.5, 0.625, 0.5, 0.625, 0.75, 0.375, 0.75, 0.375, 0.75, 0.625, 0.75, 0.625, 1.0, 0.375, 1.0, 0.125, 0.5, 0.375, 0.5, 0.375, 0.75, 0.125, 0.75, 0.625, 0.5, 0.875, 0.5, 0.875, 0.75, 0.625, 0.75, 0.375, 0.0, 0.625, 0.0, 0.625, 0.25, 0.375, 0.25, 0.375, 0.25, 0.625, 0.25, 0.625, 0.5, 0.375, 0.5, 0.375, 0.5, 0.625, 0.5, 0.625, 0.75, 0.375, 0.75, 0.375, 0.75, 0.625, 0.75, 0.625, 1.0, 0.375, 1.0, 0.125, 0.5, 0.375, 0.5, 0.375, 0.75, 0.125, 0.75, 0.625, 0.5, 0.875, 0.5, 0.875, 0.75, 0.625, 0.75, 0.375, 0.0, 0.625, 0.0, 0.625, 0.25, 0.375, 0.25, 0.375, 0.25, 0.625, 0.25, 0.625, 0.5, 0.375, 0.5, 0.375, 0.5, 0.625, 0.5, 0.625, 0.75, 0.375, 0.75, 0.375, 0.75, 0.625, 0.75, 0.625, 1.0, 0.375, 1.0, 0.125, 0.5, 0.375, 0.5, 0.375, 0.75, 0.125, 0.75, 0.625, 0.5, 0.875, 0.5, 0.875, 0.75, 0.625, 0.75, 0.375, 0.0, 0.625, 0.0, 0.625, 0.25, 0.375, 0.25, 0.375, 0.25, 0.625, 0.25, 0.625, 0.5, 0.375, 0.5, 0.375, 0.5, 0.625, 0.5, 0.625, 0.75, 0.375, 0.75, 0.375, 0.75, 0.625, 0.75, 0.625, 1.0, 0.375, 1.0, 0.125, 0.5, 0.375, 0.5, 0.375, 0.75, 0.125, 0.75, 0.625, 0.5, 0.875, 0.5, 0.875, 0.75, 0.625, 0.75, 0.375, 0.0, 0.625, 0.0, 0.625, 0.25, 0.375, 0.25, 0.375, 0.25, 0.625, 0.25, 0.625, 0.5, 0.375, 0.5, 0.375, 0.5, 0.625, 0.5, 0.625, 0.75, 0.375, 0.75, 0.375, 0.75, 0.625, 0.75, 0.625, 1.0, 0.375, 1.0, 0.125, 0.5, 0.375, 0.5, 0.375, 0.75, 0.125, 0.75, 0.625, 0.5, 0.875, 0.5, 0.875, 0.75, 0.625, 0.75, 0.375, 0.0, 0.625, 0.0, 0.625, 0.25, 0.375, 0.25, 0.875, 0.5, 0.875, 0.5, 0.875, 0.5, 0.875, 0.5, 0.375, 0.5, 0.625, 0.5, 0.625, 0.75, 0.375, 0.75, 0.625, 1.0, 0.625, 0.75, 0.625, 0.75, 0.625, 1.0, 0.125, 0.5, 0.375, 0.5, 0.375, 0.75, 0.125, 0.75, 0.625, 0.5, 0.875, 0.5, 0.875, 0.75, 0.625, 0.75, 0.375, 0.25, 0.625, 0.25, 0.625, 0.5, 0.375, 0.5, 0.375, 0.75, 0.625, 0.75, 0.625, 1.0, 0.375, 1.0, 0.375, 1.0, 0.625, 1.0, 0.625, 0.75, 0.375, 0.75, 0.625, 1.0, 0.625, 0.75, 0.625, 0.75, 0.625, 1.0, 0.375, 0.25, 0.625, 0.25, 0.625, 0.25, 0.375, 0.25, 0.625, 0.0, 0.375, 0.0, 0.375, 0.0, 0.625, 0.0, 0.125, 0.75, 0.375, 0.75, 0.375, 0.75, 0.125, 0.75, 0.625, 0.25, 0.375, 0.25, 0.375, 0.5, 0.625, 0.5, 0.875, 0.5, 0.625, 0.5, 0.625, 0.5, 0.875, 0.5, 0.625, 0.5, 0.625, 0.25, 0.625, 0.25, 0.625, 0.5, 0.625, 0.75, 0.875, 0.75, 0.875, 0.75, 0.625, 0.75, 0.625, 0.5, 0.625, 0.25, 0.625, 0.25, 0.625, 0.5, 0.625, 0.0, 0.625, 0.0, 0.625, 0.0, 0.625, 0.0, 0.875, 0.5, 0.625, 0.5, 0.625, 0.5, 0.875, 0.5, 0.625, 0.5, 0.625, 0.5, 0.625, 0.5, 0.625, 0.5, 0.625, 0.75, 0.625, 0.75, 0.625, 0.75, 0.625, 0.75, 0.625, 0.75, 0.875, 0.75, 0.875, 0.75, 0.625, 0.75, 0.875, 0.5, 0.625, 0.5, 0.625, 0.5, 0.875, 0.5, 0.875, 0.75, 0.875, 0.75, 0.875, 0.75, 0.875, 0.75, 0.875, 0.75, 0.875, 0.75, 0.625, 0.75, 0.625, 0.75, 0.625, 1.0, 0.625, 0.75, 0.625, 0.75, 0.625, 1.0, 0.625, 0.75, 0.875, 0.75, 0.875, 0.75, 0.625, 0.75, 0.875, 0.5, 0.875, 0.5, 0.625, 0.5, 0.625, 0.5, 0.625, 0.25, 0.625, 0.25, 0.625, 0.25, 0.625, 0.25, 0.625, 0.25, 0.625, 0.25, 0.625, 0.25, 0.625, 0.25, 0.625, 0.0, 0.625, 0.0, 0.625, 0.0, 0.625, 0.0, 0.875, 0.75, 0.875, 0.75, 0.875, 0.75, 0.875, 0.75, 0.625, 0.25, 0.625, 0.25, 0.625, 0.25, 0.625, 0.25, 0.875, 0.5, 0.875, 0.5, 0.875, 0.5, 0.875, 0.5, 0.875, 0.5, 0.875, 0.5, 0.875, 0.5, 0.875, 0.5, 0.625, 1.0, 0.625, 1.0, 0.625, 1.0, 0.625, 1.0, 0.625, 0.0, 0.625, 0.0, 0.625, 0.0, 0.625, 0.0, 0.375, 0.25, 0.625, 0.25, 0.625, 0.5, 0.375, 0.5, 0.875, 0.5, 0.875, 0.5, 0.625, 0.5, 0.625, 0.5, 0.625, 0.5, 0.375, 0.5, 0.375, 0.5, 0.625, 0.5, 0.375, 0.5, 0.125, 0.5, 0.125, 0.5, 0.375, 0.5, 0.375, 0.75, 0.625, 0.75, 0.625, 1.0, 0.375, 1.0, 0.375, 0.75, 0.625, 0.75, 0.625, 0.75, 0.375, 0.75, 0.125, 0.75, 0.125, 0.75, 0.375, 0.75, 0.375, 0.75, 0.125, 0.75, 0.375, 0.75, 0.375, 0.75, 0.125, 0.75, 0.875, 0.75, 0.875, 0.75, 0.625, 0.75, 0.625, 0.75, 0.625, 0.0, 0.375, 0.0, 0.375, 0.75, 0.625, 0.75, 0.125, 0.5, 0.125, 0.5, 0.375, 0.5, 0.375, 0.5, 0.375, 0.25, 0.625, 0.25, 0.625, 0.5, 0.375, 0.5, 0.875, 0.5, 0.875, 0.5, 0.625, 0.5, 0.625, 0.5, 0.875, 0.5, 0.625, 0.5, 0.625, 0.5, 0.875, 0.5, 0.625, 0.5, 0.625, 0.5, 0.625, 0.5, 0.625, 0.5, 0.625, 0.5, 0.625, 0.25, 0.625, 0.25, 0.625, 0.5, 0.625, 1.0, 0.625, 0.75, 0.625, 0.75, 0.625, 1.0, 0.625, 0.75, 0.875, 0.75, 0.875, 0.75, 0.625, 0.75, 0.875, 0.75, 0.875, 0.75, 0.875, 0.75, 0.875, 0.75, 0.625, 0.75, 0.625, 0.75, 0.625, 0.75, 0.625, 0.75, 0.875, 0.5, 0.625, 0.5, 0.625, 0.5, 0.875, 0.5, 0.625, 0.75, 0.875, 0.75, 0.875, 0.75, 0.625, 0.75, 0.625, 0.5, 0.625, 0.25, 0.625, 0.25, 0.625, 0.5, 0.625, 1.0, 0.625, 1.0, 0.625, 0.75, 0.625, 0.75, 0.625, 0.75, 0.875, 0.75, 0.875, 0.75, 0.625, 0.75, 0.625, 0.5, 0.625, 0.5, 0.625, 0.5, 0.625, 0.5, 0.625, 0.75, 0.625, 0.75, 0.625, 0.75, 0.625, 0.75, 0.875, 0.5, 0.625, 0.5, 0.625, 0.5, 0.875, 0.5, 0.875, 0.75, 0.875, 0.75, 0.625, 0.75, 0.625, 0.75, 0.875, 0.75, 0.875, 0.75, 0.625, 0.75, 0.625, 0.75, 0.625, 0.25, 0.625, 0.25, 0.625, 0.5, 0.625, 0.5, 0.875, 0.5, 0.875, 0.5, 0.625, 0.5, 0.625, 0.5, 0.5824, 0.6713, 0.6101, 0.6617, 0.6101, 0.7351, 0.5919, 0.7255, 0.5737, 0.7159, 0.5773, 0.6984, 0.5547, 0.681, 0.4821, 0.681, 0.5509, 0.681, 0.5509, 0.681, 0.4821, 0.681, 0.4956, 0.7159, 0.4821, 0.681, 0.4821, 0.681, 0.4956, 0.7159, 0.5737, 0.7159, 0.4956, 0.7159, 0.4956, 0.7159, 0.5737, 0.7159, 0.5547, 0.681, 0.5737, 0.7159, 0.5737, 0.7159, 0.5547, 0.681, 0.4821, 0.681, 0.5509, 0.681, 0.5509, 0.681, 0.4821, 0.681, 0.4821, 0.681, 0.5509, 0.681, 0.5547, 0.681, 0.5737, 0.7159, 0.4956, 0.7159, 0.5509, 0.681, 0.5547, 0.681, 0.5547, 0.681, 0.5509, 0.681, 0.4956, 0.7159, 0.4821, 0.681, 0.4821, 0.681, 0.4956, 0.7159, 0.5737, 0.7159, 0.4956, 0.7159, 0.4956, 0.7159, 0.5737, 0.7159, 0.5547, 0.681, 0.5737, 0.7159, 0.5737, 0.7159, 0.5547, 0.681, 0.5574, 0.2207, 0.5152, 0.2203, 0.5152, 0.2203, 0.5574, 0.2207, 0.5574, 0.2207, 0.5152, 0.2203, 0.5152, 0.2203, 0.5574, 0.2207, 0.5488, 0.02926, 0.5574, 0.2207, 0.5574, 0.2207, 0.5488, 0.02926, 0.5152, 0.2203, 0.5017, 0.02971, 0.5017, 0.02971, 0.5152, 0.2203, 0.5017, 0.02971, 0.5488, 0.02926, 0.5574, 0.2207, 0.5152, 0.2203, 0.5488, 0.02926, 0.5574, 0.2207, 0.5574, 0.2207, 0.5488, 0.02926, 0.5152, 0.2203, 0.5017, 0.02971, 0.5017, 0.02971, 0.5152, 0.2203, 0.5017, 0.02971, 0.5488, 0.02926, 0.5488, 0.02926, 0.5017, 0.02971, 0.4082, 0.6174, 0.4082, 0.6326, 0.3948, 0.6539, 0.3948, 0.5961, 0.4817, 0.6174, 0.4082, 0.6174, 0.3948, 0.5961, 0.4951, 0.5961, 0.4082, 0.6326, 0.4817, 0.6326, 0.4951, 0.6539, 0.3948, 0.6539, 0.4817, 0.6326, 0.4817, 0.6174, 0.4951, 0.5961, 0.4951, 0.6539, 0.4082, 0.6174, 0.4817, 0.6174, 0.4817, 0.6326, 0.4082, 0.6326, 0.4082, 0.6326, 0.4082, 0.6174, 0.4082, 0.6174, 0.4082, 0.6326, 0.4817, 0.6174, 0.4817, 0.6326, 0.4817, 0.6326, 0.4817, 0.6174, 0.4082, 0.6174, 0.4817, 0.6174, 0.4817, 0.6174, 0.4082, 0.6174, 0.5625, 0.4626, 0.5625, 0.2874, 0.5625, 0.2874, 0.5625, 0.4626, 0.6163, 0.2659, 0.5087, 0.2659, 0.5087, 0.2659, 0.6163, 0.2659, 0.5087, 0.4841, 0.6163, 0.4841, 0.6163, 0.4841, 0.5087, 0.4841, 0.6163, 0.2659, 0.6163, 0.4841, 0.6163, 0.4841, 0.6163, 0.2659, 0.6163, 0.4841, 0.5087, 0.4841, 0.5087, 0.4841, 0.6163, 0.4841, 0.6163, 0.4841, 0.5087, 0.4841, 0.5087, 0.4841, 0.6163, 0.4841, 0.6163, 0.4841, 0.6163, 0.4841, 0.6163, 0.4841, 0.6163, 0.4841, 0.5087, 0.4841, 0.5087, 0.4841, 0.5087, 0.4841, 0.5087, 0.4841, 0.5087, 0.4841, 0.5087, 0.4841, 0.5087, 0.4841, 0.5087, 0.4841, 0.5087, 0.4841, 0.5087, 0.4841, 0.5087, 0.4841, 0.5087, 0.4841, 0.5087, 0.4841, 0.5087, 0.4841, 0.5087, 0.4841, 0.5087, 0.4841, 0.5087, 0.4841, 0.5087, 0.4841, 0.5087, 0.4841, 0.5087, 0.4841, 0.5087, 0.2659, 0.6163, 0.2659, 0.6163, 0.2659, 0.5087, 0.2659, 0.5087, 0.2659, 0.6163, 0.2659, 0.6163, 0.2659, 0.5087, 0.2659, 0.6163, 0.2659, 0.6163, 0.2659, 0.6163, 0.2659, 0.6163, 0.2659, 0.5087, 0.2659, 0.5087, 0.2659, 0.5087, 0.2659, 0.5087, 0.2659, 0.5087, 0.2659, 0.5087, 0.2659, 0.5087, 0.2659, 0.5087, 0.2659, 0.5087, 0.2659, 0.5087, 0.2659, 0.5087, 0.2659, 0.5087, 0.2659, 0.5087, 0.2659, 0.5087, 0.2659, 0.5087, 0.2659, 0.5087, 0.2659, 0.5087, 0.2659, 0.5087, 0.2659, 0.5087, 0.2659, 0.5087, 0.2659, 0.5087, 0.4841, 0.5087, 0.2659, 0.5087, 0.2659, 0.5087, 0.4841, 0.5087, 0.2659, 0.5087, 0.4841, 0.5087, 0.4841, 0.5087, 0.2659, 0.5087, 0.4841, 0.5087, 0.2659, 0.5087, 0.2659, 0.5087, 0.4841, 0.5087, 0.4841, 0.5087, 0.4841, 0.5087, 0.4841, 0.5087, 0.4841, 0.6163, 0.2659, 0.6163, 0.4841, 0.6163, 0.4841, 0.6163, 0.2659, 0.6163, 0.4841, 0.6163, 0.4841, 0.6163, 0.4841, 0.6163, 0.4841, 0.6163, 0.2659, 0.6163, 0.4841, 0.6163, 0.4841, 0.6163, 0.2659, 0.6163, 0.2659, 0.6163, 0.2659, 0.6163, 0.2659, 0.6163, 0.2659, 0.6163, 0.4841, 0.6163, 0.4841, 0.6163, 0.4841, 0.6163, 0.4841, 0.6163, 0.4841, 0.6163, 0.4841, 0.6163, 0.4841, 0.6163, 0.4841, 0.6163, 0.4841, 0.6163, 0.4841, 0.6163, 0.4841, 0.6163, 0.4841, 0.6163, 0.4841, 0.6163, 0.4841, 0.6163, 0.4841, 0.6163, 0.4841, 0.6163, 0.2659, 0.6163, 0.2659, 0.6163, 0.2659, 0.6163, 0.2659, 0.6163, 0.2659, 0.6163, 0.2659, 0.6163, 0.2659, 0.6163, 0.2659, 0.6163, 0.2659, 0.6163, 0.2659, 0.6163, 0.2659, 0.6163, 0.2659, 0.6163, 0.2659, 0.6163, 0.2659, 0.6163, 0.2659, 0.6163, 0.2659, 0.625, 0.25, 0.4314, 0.2595, 0.625, 0.375, 0.625, 0.5, 0.625, 0.5, 0.625, 0.4555, 0.625, 0.5, 0.625, 0.25, 0.625, 0.375, 0.625, 0.25, 0.625, 0.25, 0.625, 0.2945, 0.625, 0.5, 0.625, 0.375, 0.625, 0.375, 0.625, 0.375, 0.625, 0.25, 0.625, 0.375, 0.625, 0.5, 0.625, 0.375, 0.625, 0.4555, 0.625, 0.375, 0.625, 0.5, 0.625, 0.4555, 0.625, 0.25, 0.625, 0.375, 0.625, 0.375, 0.625, 0.375, 0.625, 0.5, 0.625, 0.375, 0.625, 0.25, 0.625, 0.375, 0.625, 0.2945, 0.625, 0.375, 0.625, 0.25, 0.625, 0.2945, 0.625, 0.5, 0.625, 0.25, 0.625, 0.25, 0.625, 0.5, 0.6064, 0.4642, 0.6064, 0.2858, 0.6122, 0.375, 0.6056, 0.2874, 0.5625, 0.2874, 0.5194, 0.2874, 0.5087, 0.2659, 0.6163, 0.2659, 0.6064, 0.2858, 0.5194, 0.4626, 0.5625, 0.4626, 0.6056, 0.4626, 0.6064, 0.4642, 0.6163, 0.4841, 0.5087, 0.4841, 0.5194, 0.2874, 0.5194, 0.4626, 0.5087, 0.4841, 0.5087, 0.2659, 0.5194, 0.4626, 0.5194, 0.4626, 0.5194, 0.4626, 0.5194, 0.4626, 0.5194, 0.2874, 0.5625, 0.2874, 0.5625, 0.4626, 0.5194, 0.4626, 0.5194, 0.4626, 0.5194, 0.2874, 0.5194, 0.2874, 0.5194, 0.4626, 0.5194, 0.2874, 0.5194, 0.2874, 0.5194, 0.2874, 0.5194, 0.2874, 0.5625, 0.2874, 0.5625, 0.4626, 0.5625, 0.4626, 0.5625, 0.2874, 0.5625, 0.4626, 0.5194, 0.4626, 0.5194, 0.4626, 0.5625, 0.4626, 0.5194, 0.2874, 0.5625, 0.2874, 0.5625, 0.2874, 0.5194, 0.2874, 0.5625, 0.4626, 0.5194, 0.4626, 0.5194, 0.4626, 0.5625, 0.4626, 0.5625, 0.2874, 0.5194, 0.2874, 0.5194, 0.2874, 0.5625, 0.2874, 0.5625, 0.2874, 0.5625, 0.2874, 0.5625, 0.2874, 0.5625, 0.2874, 0.5625, 0.4626, 0.5625, 0.4626, 0.5625, 0.4626, 0.5625, 0.4626, 0.5194, 0.2874, 0.5625, 0.2874, 0.5625, 0.2874, 0.5194, 0.2874, 0.5194, 0.4626, 0.5625, 0.4626, 0.5625, 0.4626, 0.5194, 0.4626, 0.6056, 0.4626, 0.6056, 0.2874, 0.6064, 0.2858, 0.6064, 0.4642, 0.6064, 0.2858, 0.6122, 0.375, 0.6064, 0.2858, 0.6122, 0.375, 0.6064, 0.4642, 0.6064, 0.4642, 0.6064, 0.4642, 0.6064, 0.2858, 0.6064, 0.2858, 0.6064, 0.4642, 0.6056, 0.2874, 0.6056, 0.4626, 0.6056, 0.4626, 0.6056, 0.2874, 0.5625, 0.2874, 0.6056, 0.2874, 0.6056, 0.2874, 0.5625, 0.2874, 0.6056, 0.2874, 0.6056, 0.4626, 0.6056, 0.4626, 0.6056, 0.2874, 0.6056, 0.4626, 0.5625, 0.4626, 0.5625, 0.4626, 0.6056, 0.4626, 0.5625, 0.4626, 0.5625, 0.2874, 0.5625, 0.2874, 0.5625, 0.4626, 0.6056, 0.4626, 0.5625, 0.4626, 0.5625, 0.4626, 0.6056, 0.4626, 0.5625, 0.4626, 0.5625, 0.2874, 0.5625, 0.2874, 0.5625, 0.4626, 0.5625, 0.2874, 0.6056, 0.2874, 0.6056, 0.2874, 0.5625, 0.2874, 0.5625, 0.2874, 0.6056, 0.2874, 0.6056, 0.4626, 0.5625, 0.4626, 0.5625, 0.2874, 0.6056, 0.2874, 0.6056, 0.2874, 0.5625, 0.2874, 0.6056, 0.2874, 0.6056, 0.4626, 0.6056, 0.4626, 0.6056, 0.2874, 0.6056, 0.4626, 0.5625, 0.4626, 0.5625, 0.4626, 0.6056, 0.4626, 0.6064, 0.2858, 0.6163, 0.2659, 0.6163, 0.4841, 0.6064, 0.4642, 0.6122, 0.375])
me_cube_004.materials.append(mat_mainwood)
me_cube_004.materials.append(mat_otherwood)
me_cube_004.materials.append(mat_ruf)
me_cube_004.materials.append(mat_interior)
me_cube_004.use_remesh_fix_poles = True
me_cube_004.use_remesh_preserve_attributes = False
me_cube_004.update()

# ---- objects
ob_hut2 = bpy.data.objects.new('Hut2', me_cube_004)

# ---- transforms, parenting, visibility, modifiers, constraints
ob_hut2.location = (0.0, 0.0, 2.126)
ob_hut2.scale = (1.015, 1.445, 0.7435)

# ---- collection membership
col_collection.objects.link(ob_hut2)

# ---- scene / render settings (as saved in the file)
scene.frame_start = 1; scene.frame_end = 250; scene.frame_set(1)
scene.render.engine = 'BLENDER_EEVEE_NEXT'
scene.cycles.sampling_pattern = 'TABULATED_SOBOL'
scene.cycles.use_light_tree = False
scene.view_settings.view_transform = 'Filmic'
bpy.context.view_layer.update()

# ---- added for rendering (the .blend has no active camera and no usable light): camera, sun
cam_auto = bpy.data.cameras.new('AutoCamera')
cam_auto.lens = 50.0
cam_auto.sensor_width = 36.0
cam_auto.clip_end = 1000.0
ob_auto_camera = bpy.data.objects.new('AutoCamera', cam_auto)
scene.collection.objects.link(ob_auto_camera)
ob_auto_camera.location = (8.3528, -8.25788, 8.12372)
ob_auto_camera.rotation_euler = (1.09748, -7.21219e-08, 0.694738)
scene.camera = ob_auto_camera
light_auto_sun = bpy.data.lights.new('AutoSun', 'SUN')
light_auto_sun.energy = 3.0
light_auto_sun.angle = 0.0523599
ob_auto_sun = bpy.data.objects.new('AutoSun', light_auto_sun)
scene.collection.objects.link(ob_auto_sun)
ob_auto_sun.rotation_euler = (0.872665, 0.174533, 0.523599)
bpy.context.view_layer.update()
